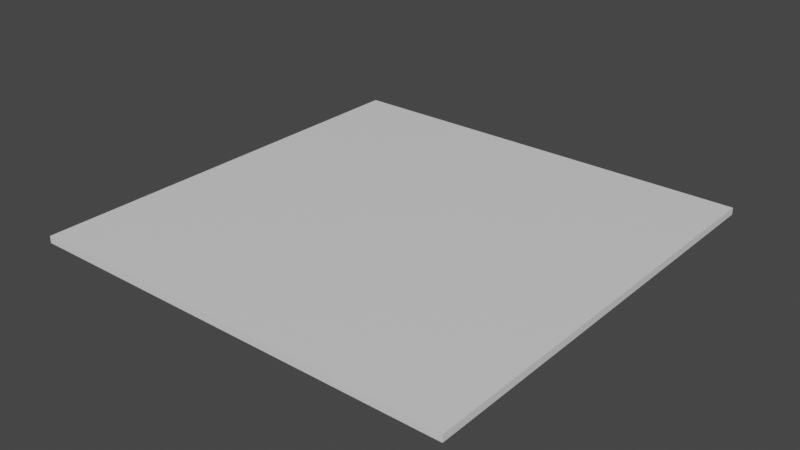# Source: untitled.blend  (saved by Blender 2.91.10; exported with 4.5.12 LTS)
import bpy
from mathutils import Matrix  # noqa: F401  (used for matrix-valued properties, if any)

bpy.ops.wm.read_factory_settings(use_empty=True)
scene = bpy.context.scene
scene.name = 'Scene'

# ---- collections
col_collection = bpy.data.collections.new('Collection'); scene.collection.children.link(col_collection)

# ---- materials (node trees are filled in below, after node groups)
mat_material = bpy.data.materials.new('Material')
mat_material.alpha_threshold = 0.0
mat_material.use_transparent_shadow = False
mat_material.line_color = (0.0, 0.0, 0.0, 1.0)

# ---- material node trees
mat_material.use_nodes = True; mat_material.node_tree.nodes.clear()
_N = mat_material.node_tree.nodes; _L = mat_material.node_tree.links
n0 = _N.new('ShaderNodeOutputMaterial'); n0.name = 'Material Output'; n0.location = (300, 300)
n1 = _N.new('ShaderNodeBsdfPrincipled'); n1.name = 'Principled BSDF'; n1.location = (10, 300)
n1.distribution = 'GGX'
n1.subsurface_method = 'BURLEY'
n1.inputs[2].default_value = 0.4
n1.inputs[3].default_value = 1.45
n1.inputs[27].default_value = (0.0, 0.0, 0.0, 1.0)
n1.inputs[28].default_value = 1.0
_L.new(n1.outputs[0], n0.inputs[0])
n0.is_active_output = True

# ---- world
world_world = bpy.data.worlds.new('World'); scene.world = world_world
world_world.use_nodes = True; world_world.node_tree.nodes.clear()
_N = world_world.node_tree.nodes; _L = world_world.node_tree.links
n0 = _N.new('ShaderNodeOutputWorld'); n0.name = 'World Output'; n0.location = (300, 300)
n1 = _N.new('ShaderNodeBackground'); n1.name = 'Background'; n1.location = (10, 300)
n1.inputs[0].default_value = (0.05088, 0.05088, 0.05088, 1.0)
_L.new(n1.outputs[0], n0.inputs[0])
n0.is_active_output = True
world_world.color = (0.05088, 0.05088, 0.05088)
world_world.use_sun_shadow = False
world_world.sun_shadow_jitter_overblur = 0.0

# ---- meshes
me_cube = bpy.data.meshes.new('Cube')
me_cube.from_pydata([(1.0, 1.0, 1.0), (1.0, 1.0, -1.0), (1.0, -1.0, 1.0), (1.0, -1.0, -1.0), (-1.0, 1.0, 1.0), (-1.0, 1.0, -1.0), (-1.0, -1.0, 1.0), (-1.0, -1.0, -1.0)], [], [(0, 4, 6, 2), (3, 2, 6, 7), (7, 6, 4, 5), (5, 1, 3, 7), (1, 0, 2, 3), (5, 4, 0, 1)])
_uv = me_cube.uv_layers.new(name='UVMap')
_uv.uv.foreach_set('vector', [0.625, 0.5, 0.875, 0.5, 0.875, 0.75, 0.625, 0.75, 0.375, 0.75, 0.625, 0.75, 0.625, 1.0, 0.375, 1.0, 0.375, 0.0, 0.625, 0.0, 0.625, 0.25, 0.375, 0.25, 0.125, 0.5, 0.375, 0.5, 0.375, 0.75, 0.125, 0.75, 0.375, 0.5, 0.625, 0.5, 0.625, 0.75, 0.375, 0.75, 0.375, 0.25, 0.625, 0.25, 0.625, 0.5, 0.375, 0.5])
me_cube.materials.append(mat_material)
me_cube.use_remesh_preserve_volume = False
me_cube.use_remesh_preserve_attributes = False
me_cube.use_mirror_vertex_groups = False
me_cube.update()

# ---- objects
ob_cube = bpy.data.objects.new('Cube', me_cube)

# ---- transforms, parenting, visibility, modifiers, constraints
ob_cube.location = (0.0, 0.0, 0.0)
ob_cube.scale = (5.0, 5.0, 0.08)
ob_cube.lock_rotations_4d = False
ob_cube.empty_display_type = 'ARROWS'
ob_cube.lineart.crease_threshold = 0.0

# ---- collection membership
col_collection.objects.link(ob_cube)

# ---- scene / render settings (as saved in the file)
scene.frame_start = 1; scene.frame_end = 250; scene.frame_set(1)
scene.render.engine = 'BLENDER_EEVEE_NEXT'
scene.cycles.use_denoising = False
scene.cycles.samples = 128
scene.cycles.sampling_pattern = 'TABULATED_SOBOL'
scene.cycles.use_adaptive_sampling = False
scene.cycles.use_light_tree = False
scene.view_settings.view_transform = 'Filmic'
bpy.context.view_layer.update()

# ---- added for rendering (the .blend has no active camera and no usable light): camera, sun
cam_auto = bpy.data.cameras.new('AutoCamera')
cam_auto.lens = 50.0
cam_auto.sensor_width = 36.0
cam_auto.clip_end = 1000.0
ob_auto_camera = bpy.data.objects.new('AutoCamera', cam_auto)
scene.collection.objects.link(ob_auto_camera)
ob_auto_camera.location = (13.0855, -15.7026, 10.4684)
ob_auto_camera.rotation_euler = (1.09748, -7.21219e-08, 0.694738)
scene.camera = ob_auto_camera
light_auto_sun = bpy.data.lights.new('AutoSun', 'SUN')
light_auto_sun.energy = 3.0
light_auto_sun.angle = 0.0523599
ob_auto_sun = bpy.data.objects.new('AutoSun', light_auto_sun)
scene.collection.objects.link(ob_auto_sun)
ob_auto_sun.rotation_euler = (0.872665, 0.174533, 0.523599)
bpy.context.view_layer.update()
